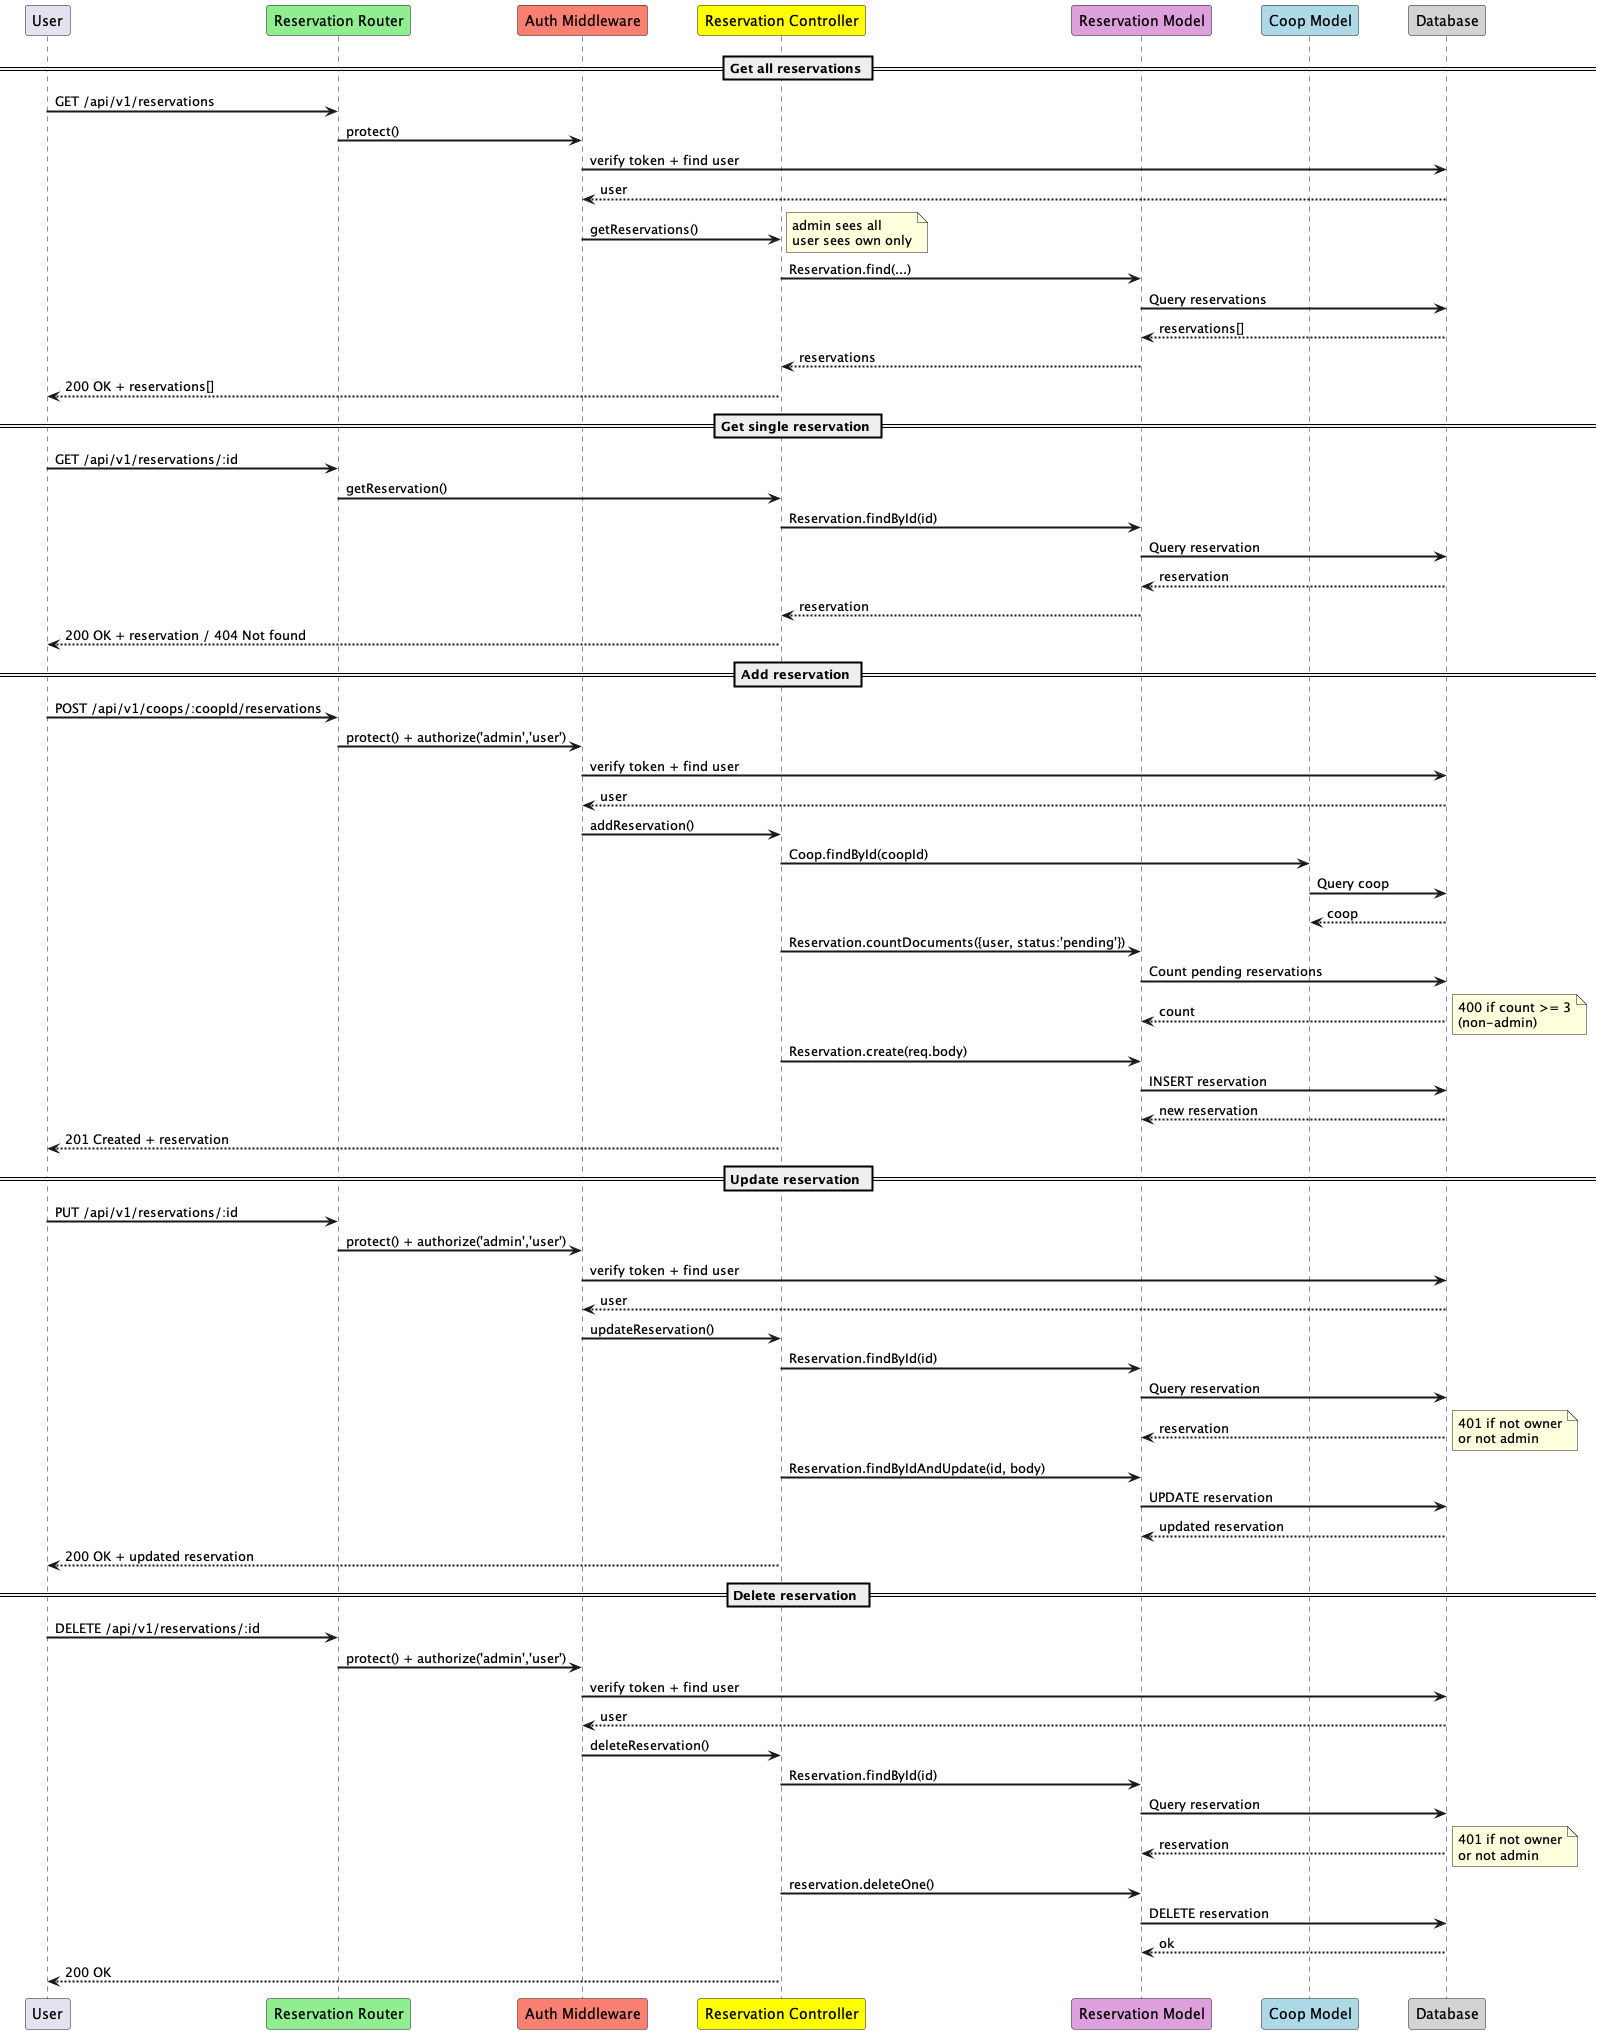

The diagram above was rendered by PlantUML. Its source (embedded in the PNG):
@startuml

skinparam sequenceArrowThickness 2
skinparam ParticipantPadding 20
skinparam BoxPadding 10

participant "User" as U
participant "Reservation Router" #lightgreen
participant "Auth Middleware" #salmon
participant "Reservation Controller" #yellow
participant "Reservation Model" #plum
participant "Coop Model" #lightblue

participant "Database" as DB #lightgray

== Get all reservations ==
U -> "Reservation Router" : GET /api/v1/reservations
"Reservation Router" -> "Auth Middleware" : protect()
"Auth Middleware" -> DB : verify token + find user
DB --> "Auth Middleware" : user
"Auth Middleware" -> "Reservation Controller" : getReservations()
note right : admin sees all\nuser sees own only
"Reservation Controller" -> "Reservation Model" : Reservation.find(...)
"Reservation Model" -> DB : Query reservations
DB --> "Reservation Model" : reservations[]
"Reservation Model" --> "Reservation Controller" : reservations
"Reservation Controller" --> U : 200 OK + reservations[]

== Get single reservation ==
U -> "Reservation Router" : GET /api/v1/reservations/:id
"Reservation Router" -> "Reservation Controller" : getReservation()
"Reservation Controller" -> "Reservation Model" : Reservation.findById(id)
"Reservation Model" -> DB : Query reservation
DB --> "Reservation Model" : reservation
"Reservation Model" --> "Reservation Controller" : reservation
"Reservation Controller" --> U : 200 OK + reservation / 404 Not found

== Add reservation ==
U -> "Reservation Router" : POST /api/v1/coops/:coopId/reservations
"Reservation Router" -> "Auth Middleware" : protect() + authorize('admin','user')
"Auth Middleware" -> DB : verify token + find user
DB --> "Auth Middleware" : user
"Auth Middleware" -> "Reservation Controller" : addReservation()
"Reservation Controller" -> "Coop Model" : Coop.findById(coopId)
"Coop Model" -> DB : Query coop
DB --> "Coop Model" : coop
"Reservation Controller" -> "Reservation Model" : Reservation.countDocuments({user, status:'pending'})
"Reservation Model" -> DB : Count pending reservations
DB --> "Reservation Model" : count
note right : 400 if count >= 3\n(non-admin)
"Reservation Controller" -> "Reservation Model" : Reservation.create(req.body)
"Reservation Model" -> DB : INSERT reservation
DB --> "Reservation Model" : new reservation
"Reservation Controller" --> U : 201 Created + reservation

== Update reservation ==
U -> "Reservation Router" : PUT /api/v1/reservations/:id
"Reservation Router" -> "Auth Middleware" : protect() + authorize('admin','user')
"Auth Middleware" -> DB : verify token + find user
DB --> "Auth Middleware" : user
"Auth Middleware" -> "Reservation Controller" : updateReservation()
"Reservation Controller" -> "Reservation Model" : Reservation.findById(id)
"Reservation Model" -> DB : Query reservation
DB --> "Reservation Model" : reservation
note right : 401 if not owner\nor not admin
"Reservation Controller" -> "Reservation Model" : Reservation.findByIdAndUpdate(id, body)
"Reservation Model" -> DB : UPDATE reservation
DB --> "Reservation Model" : updated reservation
"Reservation Controller" --> U : 200 OK + updated reservation

== Delete reservation ==
U -> "Reservation Router" : DELETE /api/v1/reservations/:id
"Reservation Router" -> "Auth Middleware" : protect() + authorize('admin','user')
"Auth Middleware" -> DB : verify token + find user
DB --> "Auth Middleware" : user
"Auth Middleware" -> "Reservation Controller" : deleteReservation()
"Reservation Controller" -> "Reservation Model" : Reservation.findById(id)
"Reservation Model" -> DB : Query reservation
DB --> "Reservation Model" : reservation
note right : 401 if not owner\nor not admin
"Reservation Controller" -> "Reservation Model" : reservation.deleteOne()
"Reservation Model" -> DB : DELETE reservation
DB --> "Reservation Model" : ok
"Reservation Controller" --> U : 200 OK

@enduml